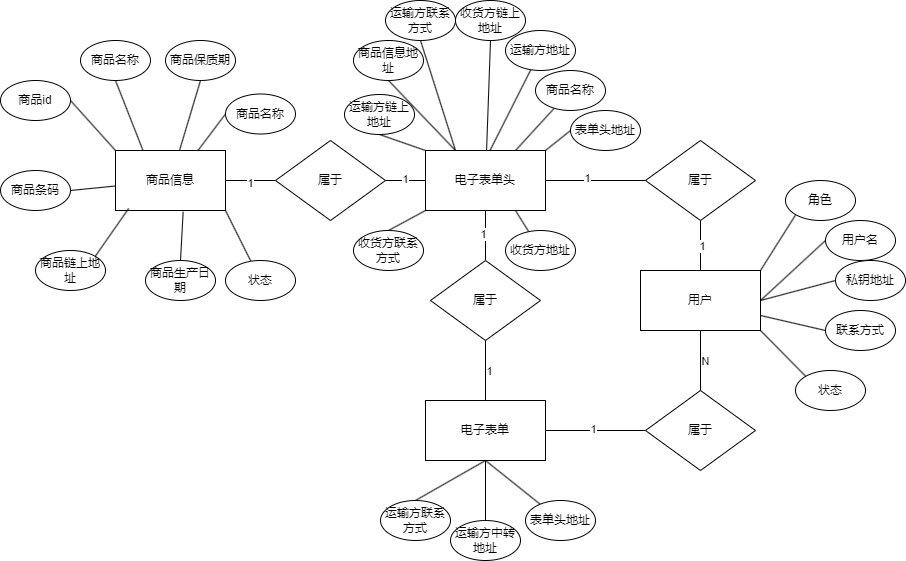

The diagram above was exported from draw.io. Its source (the exported page's mxGraphModel, read from the mxfile embedded in the PNG):
<mxGraphModel dx="1527" dy="956" grid="1" gridSize="10" guides="1" tooltips="1" connect="1" arrows="1" fold="1" page="1" pageScale="1" pageWidth="827" pageHeight="1169" math="0" shadow="0">
  <root>
    <mxCell id="0" />
    <mxCell id="1" parent="0" />
    <mxCell id="2" style="edgeStyle=orthogonalEdgeStyle;rounded=0;orthogonalLoop=1;jettySize=auto;html=1;exitX=1;exitY=0.5;exitDx=0;exitDy=0;entryX=0;entryY=0.5;entryDx=0;entryDy=0;endArrow=none;endFill=0;" edge="1" source="6" target="9" parent="1">
      <mxGeometry relative="1" as="geometry" />
    </mxCell>
    <mxCell id="3" value="1" style="edgeLabel;html=1;align=center;verticalAlign=middle;resizable=0;points=[];" vertex="1" connectable="0" parent="2">
      <mxGeometry x="-0.04" y="-2" relative="1" as="geometry">
        <mxPoint as="offset" />
      </mxGeometry>
    </mxCell>
    <mxCell id="4" style="rounded=0;orthogonalLoop=1;jettySize=auto;html=1;exitX=0;exitY=0;exitDx=0;exitDy=0;entryX=1;entryY=0.5;entryDx=0;entryDy=0;endArrow=none;endFill=0;" edge="1" source="6" target="36" parent="1">
      <mxGeometry relative="1" as="geometry" />
    </mxCell>
    <mxCell id="5" style="rounded=0;orthogonalLoop=1;jettySize=auto;html=1;exitX=1;exitY=1;exitDx=0;exitDy=0;endArrow=none;endFill=0;" edge="1" source="6" target="71" parent="1">
      <mxGeometry relative="1" as="geometry" />
    </mxCell>
    <mxCell id="6" value="商品信息" style="rounded=0;whiteSpace=wrap;html=1;" vertex="1" parent="1">
      <mxGeometry x="140" y="1810" width="110" height="60" as="geometry" />
    </mxCell>
    <mxCell id="7" style="edgeStyle=orthogonalEdgeStyle;rounded=0;orthogonalLoop=1;jettySize=auto;html=1;exitX=1;exitY=0.5;exitDx=0;exitDy=0;entryX=0;entryY=0.5;entryDx=0;entryDy=0;endArrow=none;endFill=0;" edge="1" source="9" target="15" parent="1">
      <mxGeometry relative="1" as="geometry" />
    </mxCell>
    <mxCell id="8" value="1" style="edgeLabel;html=1;align=center;verticalAlign=middle;resizable=0;points=[];" vertex="1" connectable="0" parent="7">
      <mxGeometry x="-0.05" y="2" relative="1" as="geometry">
        <mxPoint as="offset" />
      </mxGeometry>
    </mxCell>
    <mxCell id="9" value="属于" style="rhombus;whiteSpace=wrap;html=1;" vertex="1" parent="1">
      <mxGeometry x="300" y="1800" width="110" height="80" as="geometry" />
    </mxCell>
    <mxCell id="10" style="edgeStyle=orthogonalEdgeStyle;rounded=0;orthogonalLoop=1;jettySize=auto;html=1;exitX=0.5;exitY=1;exitDx=0;exitDy=0;endArrow=none;endFill=0;" edge="1" source="32" target="29" parent="1">
      <mxGeometry relative="1" as="geometry" />
    </mxCell>
    <mxCell id="11" value="1" style="edgeLabel;html=1;align=center;verticalAlign=middle;resizable=0;points=[];" vertex="1" connectable="0" parent="10">
      <mxGeometry y="1" relative="1" as="geometry">
        <mxPoint as="offset" />
      </mxGeometry>
    </mxCell>
    <mxCell id="12" style="rounded=0;orthogonalLoop=1;jettySize=auto;html=1;endArrow=none;endFill=0;exitX=0.538;exitY=-0.001;exitDx=0;exitDy=0;exitPerimeter=0;" edge="1" source="15" target="63" parent="1">
      <mxGeometry relative="1" as="geometry">
        <mxPoint x="530" y="1780" as="sourcePoint" />
      </mxGeometry>
    </mxCell>
    <mxCell id="13" style="rounded=0;orthogonalLoop=1;jettySize=auto;html=1;exitX=0.75;exitY=0;exitDx=0;exitDy=0;endArrow=none;endFill=0;" edge="1" source="15" target="55" parent="1">
      <mxGeometry relative="1" as="geometry" />
    </mxCell>
    <mxCell id="14" style="rounded=0;orthogonalLoop=1;jettySize=auto;html=1;exitX=0.75;exitY=1;exitDx=0;exitDy=0;endArrow=none;endFill=0;" edge="1" source="15" target="62" parent="1">
      <mxGeometry relative="1" as="geometry" />
    </mxCell>
    <mxCell id="15" value="电子表单头" style="rounded=0;whiteSpace=wrap;html=1;" vertex="1" parent="1">
      <mxGeometry x="450" y="1810" width="120" height="60" as="geometry" />
    </mxCell>
    <mxCell id="16" value="" style="edgeStyle=orthogonalEdgeStyle;rounded=0;orthogonalLoop=1;jettySize=auto;html=1;endArrow=none;endFill=0;" edge="1" source="20" target="15" parent="1">
      <mxGeometry relative="1" as="geometry" />
    </mxCell>
    <mxCell id="17" value="1" style="edgeLabel;html=1;align=center;verticalAlign=middle;resizable=0;points=[];" vertex="1" connectable="0" parent="16">
      <mxGeometry x="0.08" y="3" relative="1" as="geometry">
        <mxPoint as="offset" />
      </mxGeometry>
    </mxCell>
    <mxCell id="18" style="edgeStyle=orthogonalEdgeStyle;rounded=0;orthogonalLoop=1;jettySize=auto;html=1;exitX=0.5;exitY=1;exitDx=0;exitDy=0;endArrow=none;endFill=0;" edge="1" source="20" target="24" parent="1">
      <mxGeometry relative="1" as="geometry" />
    </mxCell>
    <mxCell id="19" value="1" style="edgeLabel;html=1;align=center;verticalAlign=middle;resizable=0;points=[];" vertex="1" connectable="0" parent="18">
      <mxGeometry y="3" relative="1" as="geometry">
        <mxPoint as="offset" />
      </mxGeometry>
    </mxCell>
    <mxCell id="20" value="属于" style="rhombus;whiteSpace=wrap;html=1;" vertex="1" parent="1">
      <mxGeometry x="455" y="1920" width="110" height="80" as="geometry" />
    </mxCell>
    <mxCell id="21" style="edgeStyle=orthogonalEdgeStyle;rounded=0;orthogonalLoop=1;jettySize=auto;html=1;exitX=0.5;exitY=0;exitDx=0;exitDy=0;entryX=0.5;entryY=1;entryDx=0;entryDy=0;endArrow=none;endFill=0;" edge="1" source="35" target="29" parent="1">
      <mxGeometry relative="1" as="geometry" />
    </mxCell>
    <mxCell id="22" value="N" style="edgeLabel;html=1;align=center;verticalAlign=middle;resizable=0;points=[];" vertex="1" connectable="0" parent="21">
      <mxGeometry y="-4" relative="1" as="geometry">
        <mxPoint as="offset" />
      </mxGeometry>
    </mxCell>
    <mxCell id="23" style="rounded=0;orthogonalLoop=1;jettySize=auto;html=1;exitX=0.5;exitY=1;exitDx=0;exitDy=0;endArrow=none;endFill=0;" edge="1" source="24" target="68" parent="1">
      <mxGeometry relative="1" as="geometry" />
    </mxCell>
    <mxCell id="24" value="电子表单" style="rounded=0;whiteSpace=wrap;html=1;" vertex="1" parent="1">
      <mxGeometry x="450" y="2060" width="120" height="60" as="geometry" />
    </mxCell>
    <mxCell id="25" style="rounded=0;orthogonalLoop=1;jettySize=auto;html=1;exitX=1;exitY=0.5;exitDx=0;exitDy=0;entryX=0;entryY=0.5;entryDx=0;entryDy=0;endArrow=none;endFill=0;" edge="1" source="29" target="69" parent="1">
      <mxGeometry relative="1" as="geometry" />
    </mxCell>
    <mxCell id="26" style="rounded=0;orthogonalLoop=1;jettySize=auto;html=1;exitX=1;exitY=1;exitDx=0;exitDy=0;entryX=0;entryY=0;entryDx=0;entryDy=0;endArrow=none;endFill=0;" edge="1" source="29" target="72" parent="1">
      <mxGeometry relative="1" as="geometry" />
    </mxCell>
    <mxCell id="27" style="rounded=0;orthogonalLoop=1;jettySize=auto;html=1;exitX=1;exitY=0.75;exitDx=0;exitDy=0;entryX=0;entryY=0.5;entryDx=0;entryDy=0;endArrow=none;endFill=0;" edge="1" source="29" target="70" parent="1">
      <mxGeometry relative="1" as="geometry" />
    </mxCell>
    <mxCell id="28" style="rounded=0;orthogonalLoop=1;jettySize=auto;html=1;exitX=1;exitY=0;exitDx=0;exitDy=0;entryX=0;entryY=1;entryDx=0;entryDy=0;endArrow=none;endFill=0;" edge="1" source="29" target="75" parent="1">
      <mxGeometry relative="1" as="geometry" />
    </mxCell>
    <mxCell id="29" value="用户" style="rounded=0;whiteSpace=wrap;html=1;" vertex="1" parent="1">
      <mxGeometry x="665" y="1930" width="120" height="60" as="geometry" />
    </mxCell>
    <mxCell id="30" value="" style="edgeStyle=orthogonalEdgeStyle;rounded=0;orthogonalLoop=1;jettySize=auto;html=1;exitX=1;exitY=0.5;exitDx=0;exitDy=0;endArrow=none;endFill=0;" edge="1" source="15" target="32" parent="1">
      <mxGeometry relative="1" as="geometry">
        <mxPoint x="570" y="1840" as="sourcePoint" />
        <mxPoint x="740" y="1950" as="targetPoint" />
      </mxGeometry>
    </mxCell>
    <mxCell id="31" value="1" style="edgeLabel;html=1;align=center;verticalAlign=middle;resizable=0;points=[];" vertex="1" connectable="0" parent="30">
      <mxGeometry x="-0.18" y="3" relative="1" as="geometry">
        <mxPoint as="offset" />
      </mxGeometry>
    </mxCell>
    <mxCell id="32" value="属于" style="rhombus;whiteSpace=wrap;html=1;" vertex="1" parent="1">
      <mxGeometry x="670" y="1800" width="110" height="80" as="geometry" />
    </mxCell>
    <mxCell id="33" value="" style="edgeStyle=orthogonalEdgeStyle;rounded=0;orthogonalLoop=1;jettySize=auto;html=1;exitX=1;exitY=0.5;exitDx=0;exitDy=0;entryX=0;entryY=0.5;entryDx=0;entryDy=0;endArrow=none;endFill=0;" edge="1" source="24" target="35" parent="1">
      <mxGeometry relative="1" as="geometry">
        <mxPoint x="570" y="2080" as="sourcePoint" />
        <mxPoint x="725" y="1990" as="targetPoint" />
      </mxGeometry>
    </mxCell>
    <mxCell id="34" value="1" style="edgeLabel;html=1;align=center;verticalAlign=middle;resizable=0;points=[];" vertex="1" connectable="0" parent="33">
      <mxGeometry x="-0.06" y="2" relative="1" as="geometry">
        <mxPoint as="offset" />
      </mxGeometry>
    </mxCell>
    <mxCell id="35" value="属于" style="rhombus;whiteSpace=wrap;html=1;" vertex="1" parent="1">
      <mxGeometry x="670" y="2050" width="110" height="80" as="geometry" />
    </mxCell>
    <mxCell id="36" value="商品id" style="ellipse;whiteSpace=wrap;html=1;" vertex="1" parent="1">
      <mxGeometry x="25" y="1740" width="70" height="40" as="geometry" />
    </mxCell>
    <mxCell id="37" style="rounded=0;orthogonalLoop=1;jettySize=auto;html=1;exitX=0.5;exitY=1;exitDx=0;exitDy=0;entryX=0.25;entryY=0;entryDx=0;entryDy=0;endArrow=none;endFill=0;" edge="1" source="38" target="6" parent="1">
      <mxGeometry relative="1" as="geometry" />
    </mxCell>
    <mxCell id="38" value="商品名称" style="ellipse;whiteSpace=wrap;html=1;" vertex="1" parent="1">
      <mxGeometry x="105" y="1700" width="70" height="40" as="geometry" />
    </mxCell>
    <mxCell id="39" style="rounded=0;orthogonalLoop=1;jettySize=auto;html=1;exitX=1;exitY=0.5;exitDx=0;exitDy=0;endArrow=none;endFill=0;" edge="1" source="40" target="6" parent="1">
      <mxGeometry relative="1" as="geometry" />
    </mxCell>
    <mxCell id="40" value="商品条码" style="ellipse;whiteSpace=wrap;html=1;" vertex="1" parent="1">
      <mxGeometry x="25" y="1830" width="70" height="40" as="geometry" />
    </mxCell>
    <mxCell id="41" style="rounded=0;orthogonalLoop=1;jettySize=auto;html=1;exitX=0.5;exitY=1;exitDx=0;exitDy=0;endArrow=none;endFill=0;" edge="1" source="42" target="6" parent="1">
      <mxGeometry relative="1" as="geometry" />
    </mxCell>
    <mxCell id="42" value="商品保质期" style="ellipse;whiteSpace=wrap;html=1;" vertex="1" parent="1">
      <mxGeometry x="190" y="1700" width="70" height="40" as="geometry" />
    </mxCell>
    <mxCell id="43" value="商品生产日期" style="ellipse;whiteSpace=wrap;html=1;" vertex="1" parent="1">
      <mxGeometry x="170" y="1920" width="70" height="40" as="geometry" />
    </mxCell>
    <mxCell id="44" value="商品链上地址" style="ellipse;whiteSpace=wrap;html=1;" vertex="1" parent="1">
      <mxGeometry x="60" y="1910" width="70" height="40" as="geometry" />
    </mxCell>
    <mxCell id="45" style="rounded=0;orthogonalLoop=1;jettySize=auto;html=1;exitX=1;exitY=0;exitDx=0;exitDy=0;entryX=0.12;entryY=0.965;entryDx=0;entryDy=0;entryPerimeter=0;endArrow=none;endFill=0;" edge="1" source="44" target="6" parent="1">
      <mxGeometry relative="1" as="geometry" />
    </mxCell>
    <mxCell id="46" style="rounded=0;orthogonalLoop=1;jettySize=auto;html=1;exitX=0.5;exitY=0;exitDx=0;exitDy=0;entryX=0.615;entryY=1.022;entryDx=0;entryDy=0;entryPerimeter=0;endArrow=none;endFill=0;" edge="1" source="43" target="6" parent="1">
      <mxGeometry relative="1" as="geometry" />
    </mxCell>
    <mxCell id="47" style="rounded=0;orthogonalLoop=1;jettySize=auto;html=1;exitX=0;exitY=0.5;exitDx=0;exitDy=0;entryX=0.75;entryY=0;entryDx=0;entryDy=0;endArrow=none;endFill=0;" edge="1" source="48" target="6" parent="1">
      <mxGeometry relative="1" as="geometry" />
    </mxCell>
    <mxCell id="48" value="商品名称" style="ellipse;whiteSpace=wrap;html=1;" vertex="1" parent="1">
      <mxGeometry x="250" y="1753.5" width="70" height="40" as="geometry" />
    </mxCell>
    <mxCell id="49" style="rounded=0;orthogonalLoop=1;jettySize=auto;html=1;exitX=0.5;exitY=1;exitDx=0;exitDy=0;entryX=0;entryY=0;entryDx=0;entryDy=0;endArrow=none;endFill=0;" edge="1" source="50" target="15" parent="1">
      <mxGeometry relative="1" as="geometry" />
    </mxCell>
    <mxCell id="50" value="运输方链上地址" style="ellipse;whiteSpace=wrap;html=1;" vertex="1" parent="1">
      <mxGeometry x="369" y="1754" width="70" height="40" as="geometry" />
    </mxCell>
    <mxCell id="51" style="rounded=0;orthogonalLoop=1;jettySize=auto;html=1;exitX=0.5;exitY=1;exitDx=0;exitDy=0;entryX=0.25;entryY=0;entryDx=0;entryDy=0;endArrow=none;endFill=0;" edge="1" source="52" target="15" parent="1">
      <mxGeometry relative="1" as="geometry" />
    </mxCell>
    <mxCell id="52" value="商品信息地址" style="ellipse;whiteSpace=wrap;html=1;" vertex="1" parent="1">
      <mxGeometry x="378" y="1700" width="70" height="40" as="geometry" />
    </mxCell>
    <mxCell id="53" style="rounded=0;orthogonalLoop=1;jettySize=auto;html=1;exitX=0.5;exitY=1;exitDx=0;exitDy=0;endArrow=none;endFill=0;" edge="1" source="54" target="15" parent="1">
      <mxGeometry relative="1" as="geometry" />
    </mxCell>
    <mxCell id="54" value="收货方链上地址" style="ellipse;whiteSpace=wrap;html=1;" vertex="1" parent="1">
      <mxGeometry x="480" y="1660" width="70" height="40" as="geometry" />
    </mxCell>
    <mxCell id="55" value="商品名称" style="ellipse;whiteSpace=wrap;html=1;" vertex="1" parent="1">
      <mxGeometry x="560" y="1730" width="70" height="40" as="geometry" />
    </mxCell>
    <mxCell id="56" style="rounded=0;orthogonalLoop=1;jettySize=auto;html=1;exitX=0;exitY=0.5;exitDx=0;exitDy=0;entryX=1;entryY=0;entryDx=0;entryDy=0;endArrow=none;endFill=0;" edge="1" source="57" target="15" parent="1">
      <mxGeometry relative="1" as="geometry" />
    </mxCell>
    <mxCell id="57" value="表单头地址" style="ellipse;whiteSpace=wrap;html=1;" vertex="1" parent="1">
      <mxGeometry x="595" y="1770" width="70" height="40" as="geometry" />
    </mxCell>
    <mxCell id="58" style="rounded=0;orthogonalLoop=1;jettySize=auto;html=1;exitX=0.5;exitY=1;exitDx=0;exitDy=0;entryX=0.25;entryY=0;entryDx=0;entryDy=0;endArrow=none;endFill=0;" edge="1" source="59" target="15" parent="1">
      <mxGeometry relative="1" as="geometry" />
    </mxCell>
    <mxCell id="59" value="运输方联系方式" style="ellipse;whiteSpace=wrap;html=1;" vertex="1" parent="1">
      <mxGeometry x="410" y="1660" width="70" height="40" as="geometry" />
    </mxCell>
    <mxCell id="60" style="rounded=0;orthogonalLoop=1;jettySize=auto;html=1;exitX=0.5;exitY=0;exitDx=0;exitDy=0;entryX=0;entryY=1;entryDx=0;entryDy=0;endArrow=none;endFill=0;" edge="1" source="61" target="15" parent="1">
      <mxGeometry relative="1" as="geometry" />
    </mxCell>
    <mxCell id="61" value="收货方联系方式" style="ellipse;whiteSpace=wrap;html=1;" vertex="1" parent="1">
      <mxGeometry x="378" y="1890" width="70" height="40" as="geometry" />
    </mxCell>
    <mxCell id="62" value="收货方地址" style="ellipse;whiteSpace=wrap;html=1;" vertex="1" parent="1">
      <mxGeometry x="530" y="1890" width="70" height="40" as="geometry" />
    </mxCell>
    <mxCell id="63" value="运输方地址" style="ellipse;whiteSpace=wrap;html=1;" vertex="1" parent="1">
      <mxGeometry x="530" y="1690" width="70" height="40" as="geometry" />
    </mxCell>
    <mxCell id="64" style="rounded=0;orthogonalLoop=1;jettySize=auto;html=1;exitX=0.5;exitY=0;exitDx=0;exitDy=0;endArrow=none;endFill=0;" edge="1" source="65" parent="1">
      <mxGeometry relative="1" as="geometry">
        <mxPoint x="510" y="2120" as="targetPoint" />
        <Array as="points" />
      </mxGeometry>
    </mxCell>
    <mxCell id="65" value="运输方中转地址" style="ellipse;whiteSpace=wrap;html=1;" vertex="1" parent="1">
      <mxGeometry x="475" y="2180" width="70" height="40" as="geometry" />
    </mxCell>
    <mxCell id="66" style="rounded=0;orthogonalLoop=1;jettySize=auto;html=1;exitX=0.5;exitY=0;exitDx=0;exitDy=0;endArrow=none;endFill=0;entryX=0.5;entryY=1;entryDx=0;entryDy=0;" edge="1" source="67" target="24" parent="1">
      <mxGeometry relative="1" as="geometry">
        <mxPoint x="500" y="2130" as="targetPoint" />
      </mxGeometry>
    </mxCell>
    <mxCell id="67" value="运输方联系方式" style="ellipse;whiteSpace=wrap;html=1;" vertex="1" parent="1">
      <mxGeometry x="405" y="2160" width="70" height="40" as="geometry" />
    </mxCell>
    <mxCell id="68" value="表单头地址" style="ellipse;whiteSpace=wrap;html=1;" vertex="1" parent="1">
      <mxGeometry x="550" y="2160" width="70" height="40" as="geometry" />
    </mxCell>
    <mxCell id="69" value="用户名" style="ellipse;whiteSpace=wrap;html=1;" vertex="1" parent="1">
      <mxGeometry x="850" y="1880" width="70" height="40" as="geometry" />
    </mxCell>
    <mxCell id="70" value="联系方式" style="ellipse;whiteSpace=wrap;html=1;" vertex="1" parent="1">
      <mxGeometry x="850" y="1970" width="70" height="40" as="geometry" />
    </mxCell>
    <mxCell id="71" value="状态" style="ellipse;whiteSpace=wrap;html=1;" vertex="1" parent="1">
      <mxGeometry x="250" y="1920" width="70" height="40" as="geometry" />
    </mxCell>
    <mxCell id="72" value="状态" style="ellipse;whiteSpace=wrap;html=1;" vertex="1" parent="1">
      <mxGeometry x="820" y="2030" width="70" height="40" as="geometry" />
    </mxCell>
    <mxCell id="73" style="rounded=0;orthogonalLoop=1;jettySize=auto;html=1;exitX=0;exitY=0.5;exitDx=0;exitDy=0;entryX=1;entryY=0.5;entryDx=0;entryDy=0;endArrow=none;endFill=0;" edge="1" source="74" target="29" parent="1">
      <mxGeometry relative="1" as="geometry" />
    </mxCell>
    <mxCell id="74" value="私钥地址" style="ellipse;whiteSpace=wrap;html=1;" vertex="1" parent="1">
      <mxGeometry x="860" y="1920" width="70" height="40" as="geometry" />
    </mxCell>
    <mxCell id="75" value="角色" style="ellipse;whiteSpace=wrap;html=1;" vertex="1" parent="1">
      <mxGeometry x="810" y="1840" width="70" height="40" as="geometry" />
    </mxCell>
  </root>
</mxGraphModel>